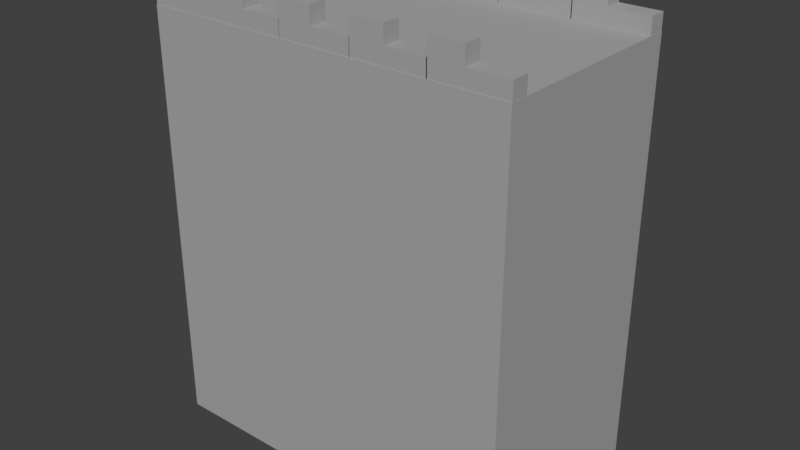 # Source: Wall.blend  (saved by Blender 2.78.0; exported with 4.5.12 LTS)
import bpy
from mathutils import Matrix  # noqa: F401  (used for matrix-valued properties, if any)

bpy.ops.wm.read_factory_settings(use_empty=True)
scene = bpy.context.scene
scene.name = 'Scene'

# ---- collections
col_collection_1 = bpy.data.collections.new('Collection 1'); scene.collection.children.link(col_collection_1)

# ---- materials (node trees are filled in below, after node groups)
mat_wall = bpy.data.materials.new('Wall')
mat_wall.alpha_threshold = 0.0
mat_wall.use_transparent_shadow = False
mat_wall.diffuse_color = (0.3968, 0.3968, 0.3968, 1.0)
mat_wall.roughness = 0.5

# ---- material node trees

# ---- world
world_world = bpy.data.worlds.new('World'); scene.world = world_world
world_world.color = (0.05088, 0.05088, 0.05088)
world_world.use_sun_shadow = False
world_world.sun_shadow_jitter_overblur = 0.0
world_world.cycles.sampling_method = 'MANUAL'

# ---- meshes
me_cube = bpy.data.meshes.new('Cube')
me_cube.from_pydata([(-5.642, -3.294, -13.3), (-5.642, -3.294, -0.11), (-5.642, 3.282, -13.3), (-5.642, 3.282, -0.11), (5.976, -3.294, -13.3), (5.976, -3.294, -0.11), (5.976, 3.282, -13.3), (5.976, 3.282, -0.11), (-5.638, -3.273, -0.1308), (-5.638, -3.273, 0.9346), (-5.638, -2.725, -0.1308), (-5.638, -2.725, 0.9346), (-4.573, -3.273, -0.1308), (-4.573, -3.273, 0.9346), (-4.573, -2.725, -0.1308), (-4.573, -2.725, 0.9346), (-5.638, -3.273, 0.4019), (-5.638, -2.725, 0.4019), (-4.573, -2.725, 0.4019), (-4.573, -3.273, 0.4019), (-3.308, -2.725, 0.4019), (-3.308, -2.725, -0.1308), (-3.308, -3.273, -0.1308), (-3.308, -3.273, 0.4019), (-3.303, -3.273, -0.1308), (-3.303, -3.273, 0.9346), (-3.303, -2.725, -0.1308), (-3.303, -2.725, 0.9346), (-2.238, -3.273, -0.1308), (-2.238, -3.273, 0.9346), (-2.238, -2.725, -0.1308), (-2.238, -2.725, 0.9346), (-3.303, -3.273, 0.4019), (-3.303, -2.725, 0.4019), (-2.238, -2.725, 0.4019), (-2.238, -3.273, 0.4019), (-0.973, -2.725, 0.4019), (-0.973, -2.725, -0.1308), (-0.973, -3.273, -0.1308), (-0.973, -3.273, 0.4019), (-0.9825, -3.273, -0.1308), (-0.9825, -3.273, 0.9346), (-0.9825, -2.725, -0.1308), (-0.9825, -2.725, 0.9346), (0.08294, -3.273, -0.1308), (0.08294, -3.273, 0.9346), (0.08294, -2.725, -0.1308), (0.08294, -2.725, 0.9346), (-0.9825, -3.273, 0.4019), (-0.9825, -2.725, 0.4019), (0.08294, -2.725, 0.4019), (0.08294, -3.273, 0.4019), (1.348, -2.725, 0.4019), (1.348, -2.725, -0.1308), (1.348, -3.273, -0.1308), (1.348, -3.273, 0.4019), (1.334, -3.273, -0.1308), (1.334, -3.273, 0.9346), (1.334, -2.725, -0.1308), (1.334, -2.725, 0.9346), (2.399, -3.273, -0.1308), (2.399, -3.273, 0.9346), (2.399, -2.725, -0.1308), (2.399, -2.725, 0.9346), (1.334, -3.273, 0.4019), (1.334, -2.725, 0.4019), (2.399, -2.725, 0.4019), (2.399, -3.273, 0.4019), (3.664, -2.725, 0.4019), (3.664, -2.725, -0.1308), (3.664, -3.273, -0.1308), (3.664, -3.273, 0.4019), (3.638, -3.273, -0.1308), (3.638, -3.273, 0.9346), (3.638, -2.725, -0.1308), (3.638, -2.725, 0.9346), (4.703, -3.273, -0.1308), (4.703, -3.273, 0.9346), (4.703, -2.725, -0.1308), (4.703, -2.725, 0.9346), (3.638, -3.273, 0.4019), (3.638, -2.725, 0.4019), (4.703, -2.725, 0.4019), (4.703, -3.273, 0.4019), (5.968, -2.725, 0.4019), (5.968, -2.725, -0.1308), (5.968, -3.273, -0.1308), (5.968, -3.273, 0.4019), (-5.638, 2.726, -0.1308), (-5.638, 2.726, 0.9346), (-5.638, 3.274, -0.1308), (-5.638, 3.274, 0.9346), (-4.573, 2.726, -0.1308), (-4.573, 2.726, 0.9346), (-4.573, 3.274, -0.1308), (-4.573, 3.274, 0.9346), (-5.638, 2.726, 0.4019), (-5.638, 3.274, 0.4019), (-4.573, 3.274, 0.4019), (-4.573, 2.726, 0.4019), (-3.308, 3.274, 0.4019), (-3.308, 3.274, -0.1308), (-3.308, 2.726, -0.1308), (-3.308, 2.726, 0.4019), (-3.303, 2.726, -0.1308), (-3.303, 2.726, 0.9346), (-3.303, 3.274, -0.1308), (-3.303, 3.274, 0.9346), (-2.238, 2.726, -0.1308), (-2.238, 2.726, 0.9346), (-2.238, 3.274, -0.1308), (-2.238, 3.274, 0.9346), (-3.303, 2.726, 0.4019), (-3.303, 3.274, 0.4019), (-2.238, 3.274, 0.4019), (-2.238, 2.726, 0.4019), (-0.973, 3.274, 0.4019), (-0.973, 3.274, -0.1308), (-0.973, 2.726, -0.1308), (-0.973, 2.726, 0.4019), (-0.9825, 2.726, -0.1308), (-0.9825, 2.726, 0.9346), (-0.9825, 3.274, -0.1308), (-0.9825, 3.274, 0.9346), (0.08294, 2.726, -0.1308), (0.08294, 2.726, 0.9346), (0.08294, 3.274, -0.1308), (0.08294, 3.274, 0.9346), (-0.9825, 2.726, 0.4019), (-0.9825, 3.274, 0.4019), (0.08294, 3.274, 0.4019), (0.08294, 2.726, 0.4019), (1.348, 3.274, 0.4019), (1.348, 3.274, -0.1308), (1.348, 2.726, -0.1308), (1.348, 2.726, 0.4019), (1.334, 2.726, -0.1308), (1.334, 2.726, 0.9346), (1.334, 3.274, -0.1308), (1.334, 3.274, 0.9346), (2.399, 2.726, -0.1308), (2.399, 2.726, 0.9346), (2.399, 3.274, -0.1308), (2.399, 3.274, 0.9346), (1.334, 2.726, 0.4019), (1.334, 3.274, 0.4019), (2.399, 3.274, 0.4019), (2.399, 2.726, 0.4019), (3.664, 3.274, 0.4019), (3.664, 3.274, -0.1308), (3.664, 2.726, -0.1308), (3.664, 2.726, 0.4019), (3.638, 2.726, -0.1308), (3.638, 2.726, 0.9346), (3.638, 3.274, -0.1308), (3.638, 3.274, 0.9346), (4.703, 2.726, -0.1308), (4.703, 2.726, 0.9346), (4.703, 3.274, -0.1308), (4.703, 3.274, 0.9346), (3.638, 2.726, 0.4019), (3.638, 3.274, 0.4019), (4.703, 3.274, 0.4019), (4.703, 2.726, 0.4019), (5.968, 3.274, 0.4019), (5.968, 3.274, -0.1308), (5.968, 2.726, -0.1308), (5.968, 2.726, 0.4019)], [], [(0, 1, 3, 2), (2, 3, 7, 6), (6, 7, 5, 4), (4, 5, 1, 0), (2, 6, 4, 0), (7, 3, 1, 5), (16, 9, 11, 17), (17, 11, 15, 18), (18, 15, 13, 19), (19, 13, 9, 16), (10, 14, 12, 8), (15, 11, 9, 13), (12, 19, 16, 8), (14, 18, 20, 21), (10, 17, 18, 14), (8, 16, 17, 10), (21, 20, 23, 22), (18, 19, 23, 20), (19, 12, 22, 23), (12, 14, 21, 22), (32, 25, 27, 33), (33, 27, 31, 34), (34, 31, 29, 35), (35, 29, 25, 32), (26, 30, 28, 24), (31, 27, 25, 29), (28, 35, 32, 24), (30, 34, 36, 37), (26, 33, 34, 30), (24, 32, 33, 26), (37, 36, 39, 38), (34, 35, 39, 36), (35, 28, 38, 39), (28, 30, 37, 38), (48, 41, 43, 49), (49, 43, 47, 50), (50, 47, 45, 51), (51, 45, 41, 48), (42, 46, 44, 40), (47, 43, 41, 45), (44, 51, 48, 40), (46, 50, 52, 53), (42, 49, 50, 46), (40, 48, 49, 42), (53, 52, 55, 54), (50, 51, 55, 52), (51, 44, 54, 55), (44, 46, 53, 54), (64, 57, 59, 65), (65, 59, 63, 66), (66, 63, 61, 67), (67, 61, 57, 64), (58, 62, 60, 56), (63, 59, 57, 61), (60, 67, 64, 56), (62, 66, 68, 69), (58, 65, 66, 62), (56, 64, 65, 58), (69, 68, 71, 70), (66, 67, 71, 68), (67, 60, 70, 71), (60, 62, 69, 70), (80, 73, 75, 81), (81, 75, 79, 82), (82, 79, 77, 83), (83, 77, 73, 80), (74, 78, 76, 72), (79, 75, 73, 77), (76, 83, 80, 72), (78, 82, 84, 85), (74, 81, 82, 78), (72, 80, 81, 74), (85, 84, 87, 86), (82, 83, 87, 84), (83, 76, 86, 87), (76, 78, 85, 86), (96, 89, 91, 97), (97, 91, 95, 98), (98, 95, 93, 99), (99, 93, 89, 96), (90, 94, 92, 88), (95, 91, 89, 93), (92, 99, 96, 88), (94, 98, 100, 101), (90, 97, 98, 94), (88, 96, 97, 90), (101, 100, 103, 102), (98, 99, 103, 100), (99, 92, 102, 103), (92, 94, 101, 102), (112, 105, 107, 113), (113, 107, 111, 114), (114, 111, 109, 115), (115, 109, 105, 112), (106, 110, 108, 104), (111, 107, 105, 109), (108, 115, 112, 104), (110, 114, 116, 117), (106, 113, 114, 110), (104, 112, 113, 106), (117, 116, 119, 118), (114, 115, 119, 116), (115, 108, 118, 119), (108, 110, 117, 118), (128, 121, 123, 129), (129, 123, 127, 130), (130, 127, 125, 131), (131, 125, 121, 128), (122, 126, 124, 120), (127, 123, 121, 125), (124, 131, 128, 120), (126, 130, 132, 133), (122, 129, 130, 126), (120, 128, 129, 122), (133, 132, 135, 134), (130, 131, 135, 132), (131, 124, 134, 135), (124, 126, 133, 134), (144, 137, 139, 145), (145, 139, 143, 146), (146, 143, 141, 147), (147, 141, 137, 144), (138, 142, 140, 136), (143, 139, 137, 141), (140, 147, 144, 136), (142, 146, 148, 149), (138, 145, 146, 142), (136, 144, 145, 138), (149, 148, 151, 150), (146, 147, 151, 148), (147, 140, 150, 151), (140, 142, 149, 150), (160, 153, 155, 161), (161, 155, 159, 162), (162, 159, 157, 163), (163, 157, 153, 160), (154, 158, 156, 152), (159, 155, 153, 157), (156, 163, 160, 152), (158, 162, 164, 165), (154, 161, 162, 158), (152, 160, 161, 154), (165, 164, 167, 166), (162, 163, 167, 164), (163, 156, 166, 167), (156, 158, 165, 166)])
me_cube.materials.append(mat_wall)
me_cube.use_remesh_preserve_volume = False
me_cube.use_remesh_preserve_attributes = False
me_cube.use_mirror_vertex_groups = False
me_cube.update()

# ---- objects
ob_wall = bpy.data.objects.new('Wall', me_cube)

# ---- transforms, parenting, visibility, modifiers, constraints
ob_wall.location = (0.0, 0.0, 0.0)
ob_wall.lineart.crease_threshold = 0.0

# ---- collection membership
col_collection_1.objects.link(ob_wall)

# ---- scene / render settings (as saved in the file)
scene.frame_start = 1; scene.frame_end = 250; scene.frame_set(1)
scene.render.engine = 'BLENDER_EEVEE_NEXT'
scene.render.resolution_percentage = 50
scene.render.dither_intensity = 0.0
scene.cycles.use_denoising = False
scene.cycles.samples = 128
scene.cycles.sampling_pattern = 'TABULATED_SOBOL'
scene.cycles.light_sampling_threshold = 0.0
scene.cycles.use_adaptive_sampling = False
scene.cycles.use_light_tree = False
scene.cycles.blur_glossy = 0.0
scene.cycles.sample_clamp_indirect = 0.0
scene.view_settings.view_transform = 'Standard'
bpy.context.view_layer.update()

# ---- added for rendering (the .blend has no active camera and no usable light): camera, sun
cam_auto = bpy.data.cameras.new('AutoCamera')
cam_auto.lens = 50.0
cam_auto.sensor_width = 36.0
cam_auto.clip_end = 1000.0
ob_auto_camera = bpy.data.objects.new('AutoCamera', cam_auto)
scene.collection.objects.link(ob_auto_camera)
ob_auto_camera.location = (18.2245, -21.6751, 8.26221)
ob_auto_camera.rotation_euler = (1.09748, -7.21219e-08, 0.694738)
scene.camera = ob_auto_camera
light_auto_sun = bpy.data.lights.new('AutoSun', 'SUN')
light_auto_sun.energy = 3.0
light_auto_sun.angle = 0.0523599
ob_auto_sun = bpy.data.objects.new('AutoSun', light_auto_sun)
scene.collection.objects.link(ob_auto_sun)
ob_auto_sun.rotation_euler = (0.872665, 0.174533, 0.523599)
bpy.context.view_layer.update()
